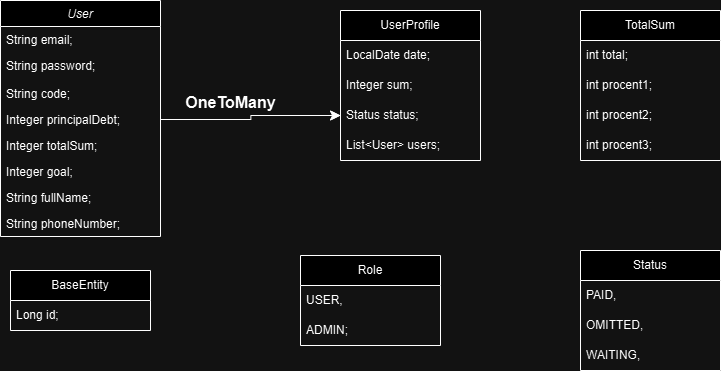

The diagram above was exported from draw.io. Its source (the exported page's mxGraphModel, read from the mxfile embedded in the PNG):
<mxGraphModel dx="1097" dy="597" grid="1" gridSize="10" guides="1" tooltips="1" connect="1" arrows="1" fold="1" page="1" pageScale="1" pageWidth="827" pageHeight="1169" math="0" shadow="0">
  <root>
    <mxCell id="WIyWlLk6GJQsqaUBKTNV-0" />
    <mxCell id="WIyWlLk6GJQsqaUBKTNV-1" parent="WIyWlLk6GJQsqaUBKTNV-0" />
    <mxCell id="zkfFHV4jXpPFQw0GAbJ--0" value="User" style="swimlane;fontStyle=2;align=center;verticalAlign=top;childLayout=stackLayout;horizontal=1;startSize=26;horizontalStack=0;resizeParent=1;resizeLast=0;collapsible=1;marginBottom=0;rounded=0;shadow=0;strokeWidth=1;" parent="WIyWlLk6GJQsqaUBKTNV-1" vertex="1">
      <mxGeometry x="40" y="30" width="160" height="236" as="geometry">
        <mxRectangle x="230" y="140" width="160" height="26" as="alternateBounds" />
      </mxGeometry>
    </mxCell>
    <mxCell id="zkfFHV4jXpPFQw0GAbJ--1" value="String email;" style="text;align=left;verticalAlign=top;spacingLeft=4;spacingRight=4;overflow=hidden;rotatable=0;points=[[0,0.5],[1,0.5]];portConstraint=eastwest;" parent="zkfFHV4jXpPFQw0GAbJ--0" vertex="1">
      <mxGeometry y="26" width="160" height="26" as="geometry" />
    </mxCell>
    <mxCell id="zkfFHV4jXpPFQw0GAbJ--2" value="String password;" style="text;align=left;verticalAlign=top;spacingLeft=4;spacingRight=4;overflow=hidden;rotatable=0;points=[[0,0.5],[1,0.5]];portConstraint=eastwest;rounded=0;shadow=0;html=0;" parent="zkfFHV4jXpPFQw0GAbJ--0" vertex="1">
      <mxGeometry y="52" width="160" height="28" as="geometry" />
    </mxCell>
    <mxCell id="zkfFHV4jXpPFQw0GAbJ--3" value="String code;" style="text;align=left;verticalAlign=top;spacingLeft=4;spacingRight=4;overflow=hidden;rotatable=0;points=[[0,0.5],[1,0.5]];portConstraint=eastwest;rounded=0;shadow=0;html=0;" parent="zkfFHV4jXpPFQw0GAbJ--0" vertex="1">
      <mxGeometry y="80" width="160" height="26" as="geometry" />
    </mxCell>
    <mxCell id="jsiHdzvPdAdToZB1YUVw-34" value="Integer principalDebt;" style="text;align=left;verticalAlign=top;spacingLeft=4;spacingRight=4;overflow=hidden;rotatable=0;points=[[0,0.5],[1,0.5]];portConstraint=eastwest;rounded=0;shadow=0;html=0;" vertex="1" parent="zkfFHV4jXpPFQw0GAbJ--0">
      <mxGeometry y="106" width="160" height="26" as="geometry" />
    </mxCell>
    <mxCell id="jsiHdzvPdAdToZB1YUVw-39" value="Integer totalSum;" style="text;align=left;verticalAlign=top;spacingLeft=4;spacingRight=4;overflow=hidden;rotatable=0;points=[[0,0.5],[1,0.5]];portConstraint=eastwest;rounded=0;shadow=0;html=0;" vertex="1" parent="zkfFHV4jXpPFQw0GAbJ--0">
      <mxGeometry y="132" width="160" height="26" as="geometry" />
    </mxCell>
    <mxCell id="jsiHdzvPdAdToZB1YUVw-40" value="Integer goal;" style="text;align=left;verticalAlign=top;spacingLeft=4;spacingRight=4;overflow=hidden;rotatable=0;points=[[0,0.5],[1,0.5]];portConstraint=eastwest;rounded=0;shadow=0;html=0;" vertex="1" parent="zkfFHV4jXpPFQw0GAbJ--0">
      <mxGeometry y="158" width="160" height="26" as="geometry" />
    </mxCell>
    <mxCell id="jsiHdzvPdAdToZB1YUVw-48" value="String fullName;" style="text;align=left;verticalAlign=top;spacingLeft=4;spacingRight=4;overflow=hidden;rotatable=0;points=[[0,0.5],[1,0.5]];portConstraint=eastwest;rounded=0;shadow=0;html=0;" vertex="1" parent="zkfFHV4jXpPFQw0GAbJ--0">
      <mxGeometry y="184" width="160" height="26" as="geometry" />
    </mxCell>
    <mxCell id="jsiHdzvPdAdToZB1YUVw-49" value="String phoneNumber;" style="text;align=left;verticalAlign=top;spacingLeft=4;spacingRight=4;overflow=hidden;rotatable=0;points=[[0,0.5],[1,0.5]];portConstraint=eastwest;rounded=0;shadow=0;html=0;" vertex="1" parent="zkfFHV4jXpPFQw0GAbJ--0">
      <mxGeometry y="210" width="160" height="26" as="geometry" />
    </mxCell>
    <mxCell id="jsiHdzvPdAdToZB1YUVw-0" value="BaseEntity" style="swimlane;fontStyle=0;childLayout=stackLayout;horizontal=1;startSize=30;horizontalStack=0;resizeParent=1;resizeParentMax=0;resizeLast=0;collapsible=1;marginBottom=0;whiteSpace=wrap;html=1;" vertex="1" parent="WIyWlLk6GJQsqaUBKTNV-1">
      <mxGeometry x="50" y="300" width="140" height="60" as="geometry" />
    </mxCell>
    <mxCell id="jsiHdzvPdAdToZB1YUVw-1" value="Long id;" style="text;strokeColor=none;fillColor=none;align=left;verticalAlign=middle;spacingLeft=4;spacingRight=4;overflow=hidden;points=[[0,0.5],[1,0.5]];portConstraint=eastwest;rotatable=0;whiteSpace=wrap;html=1;" vertex="1" parent="jsiHdzvPdAdToZB1YUVw-0">
      <mxGeometry y="30" width="140" height="30" as="geometry" />
    </mxCell>
    <mxCell id="jsiHdzvPdAdToZB1YUVw-5" value="Status" style="swimlane;fontStyle=0;childLayout=stackLayout;horizontal=1;startSize=30;horizontalStack=0;resizeParent=1;resizeParentMax=0;resizeLast=0;collapsible=1;marginBottom=0;whiteSpace=wrap;html=1;" vertex="1" parent="WIyWlLk6GJQsqaUBKTNV-1">
      <mxGeometry x="620" y="280" width="140" height="120" as="geometry" />
    </mxCell>
    <mxCell id="jsiHdzvPdAdToZB1YUVw-6" value="PAID," style="text;strokeColor=none;fillColor=none;align=left;verticalAlign=middle;spacingLeft=4;spacingRight=4;overflow=hidden;points=[[0,0.5],[1,0.5]];portConstraint=eastwest;rotatable=0;whiteSpace=wrap;html=1;" vertex="1" parent="jsiHdzvPdAdToZB1YUVw-5">
      <mxGeometry y="30" width="140" height="30" as="geometry" />
    </mxCell>
    <mxCell id="jsiHdzvPdAdToZB1YUVw-7" value="OMITTED," style="text;strokeColor=none;fillColor=none;align=left;verticalAlign=middle;spacingLeft=4;spacingRight=4;overflow=hidden;points=[[0,0.5],[1,0.5]];portConstraint=eastwest;rotatable=0;whiteSpace=wrap;html=1;" vertex="1" parent="jsiHdzvPdAdToZB1YUVw-5">
      <mxGeometry y="60" width="140" height="30" as="geometry" />
    </mxCell>
    <mxCell id="jsiHdzvPdAdToZB1YUVw-8" value="WAITING," style="text;strokeColor=none;fillColor=none;align=left;verticalAlign=middle;spacingLeft=4;spacingRight=4;overflow=hidden;points=[[0,0.5],[1,0.5]];portConstraint=eastwest;rotatable=0;whiteSpace=wrap;html=1;" vertex="1" parent="jsiHdzvPdAdToZB1YUVw-5">
      <mxGeometry y="90" width="140" height="30" as="geometry" />
    </mxCell>
    <mxCell id="jsiHdzvPdAdToZB1YUVw-17" value="Role" style="swimlane;fontStyle=0;childLayout=stackLayout;horizontal=1;startSize=30;horizontalStack=0;resizeParent=1;resizeParentMax=0;resizeLast=0;collapsible=1;marginBottom=0;whiteSpace=wrap;html=1;" vertex="1" parent="WIyWlLk6GJQsqaUBKTNV-1">
      <mxGeometry x="340" y="285" width="140" height="90" as="geometry" />
    </mxCell>
    <mxCell id="jsiHdzvPdAdToZB1YUVw-18" value="USER," style="text;strokeColor=none;fillColor=none;align=left;verticalAlign=middle;spacingLeft=4;spacingRight=4;overflow=hidden;points=[[0,0.5],[1,0.5]];portConstraint=eastwest;rotatable=0;whiteSpace=wrap;html=1;" vertex="1" parent="jsiHdzvPdAdToZB1YUVw-17">
      <mxGeometry y="30" width="140" height="30" as="geometry" />
    </mxCell>
    <mxCell id="jsiHdzvPdAdToZB1YUVw-19" value="ADMIN;" style="text;strokeColor=none;fillColor=none;align=left;verticalAlign=middle;spacingLeft=4;spacingRight=4;overflow=hidden;points=[[0,0.5],[1,0.5]];portConstraint=eastwest;rotatable=0;whiteSpace=wrap;html=1;" vertex="1" parent="jsiHdzvPdAdToZB1YUVw-17">
      <mxGeometry y="60" width="140" height="30" as="geometry" />
    </mxCell>
    <mxCell id="jsiHdzvPdAdToZB1YUVw-22" value="TotalSum" style="swimlane;fontStyle=0;childLayout=stackLayout;horizontal=1;startSize=30;horizontalStack=0;resizeParent=1;resizeParentMax=0;resizeLast=0;collapsible=1;marginBottom=0;whiteSpace=wrap;html=1;" vertex="1" parent="WIyWlLk6GJQsqaUBKTNV-1">
      <mxGeometry x="620" y="40" width="140" height="150" as="geometry" />
    </mxCell>
    <mxCell id="jsiHdzvPdAdToZB1YUVw-23" value="int total;" style="text;strokeColor=none;fillColor=none;align=left;verticalAlign=middle;spacingLeft=4;spacingRight=4;overflow=hidden;points=[[0,0.5],[1,0.5]];portConstraint=eastwest;rotatable=0;whiteSpace=wrap;html=1;" vertex="1" parent="jsiHdzvPdAdToZB1YUVw-22">
      <mxGeometry y="30" width="140" height="30" as="geometry" />
    </mxCell>
    <mxCell id="jsiHdzvPdAdToZB1YUVw-24" value="int procent1;" style="text;strokeColor=none;fillColor=none;align=left;verticalAlign=middle;spacingLeft=4;spacingRight=4;overflow=hidden;points=[[0,0.5],[1,0.5]];portConstraint=eastwest;rotatable=0;whiteSpace=wrap;html=1;" vertex="1" parent="jsiHdzvPdAdToZB1YUVw-22">
      <mxGeometry y="60" width="140" height="30" as="geometry" />
    </mxCell>
    <mxCell id="jsiHdzvPdAdToZB1YUVw-25" value="int procent2;" style="text;strokeColor=none;fillColor=none;align=left;verticalAlign=middle;spacingLeft=4;spacingRight=4;overflow=hidden;points=[[0,0.5],[1,0.5]];portConstraint=eastwest;rotatable=0;whiteSpace=wrap;html=1;" vertex="1" parent="jsiHdzvPdAdToZB1YUVw-22">
      <mxGeometry y="90" width="140" height="30" as="geometry" />
    </mxCell>
    <mxCell id="jsiHdzvPdAdToZB1YUVw-27" value="int procent3;" style="text;strokeColor=none;fillColor=none;align=left;verticalAlign=middle;spacingLeft=4;spacingRight=4;overflow=hidden;points=[[0,0.5],[1,0.5]];portConstraint=eastwest;rotatable=0;whiteSpace=wrap;html=1;" vertex="1" parent="jsiHdzvPdAdToZB1YUVw-22">
      <mxGeometry y="120" width="140" height="30" as="geometry" />
    </mxCell>
    <mxCell id="jsiHdzvPdAdToZB1YUVw-29" value="UserProfile" style="swimlane;fontStyle=0;childLayout=stackLayout;horizontal=1;startSize=30;horizontalStack=0;resizeParent=1;resizeParentMax=0;resizeLast=0;collapsible=1;marginBottom=0;whiteSpace=wrap;html=1;" vertex="1" parent="WIyWlLk6GJQsqaUBKTNV-1">
      <mxGeometry x="380" y="40" width="140" height="150" as="geometry" />
    </mxCell>
    <mxCell id="jsiHdzvPdAdToZB1YUVw-30" value="LocalDate date;" style="text;strokeColor=none;fillColor=none;align=left;verticalAlign=middle;spacingLeft=4;spacingRight=4;overflow=hidden;points=[[0,0.5],[1,0.5]];portConstraint=eastwest;rotatable=0;whiteSpace=wrap;html=1;" vertex="1" parent="jsiHdzvPdAdToZB1YUVw-29">
      <mxGeometry y="30" width="140" height="30" as="geometry" />
    </mxCell>
    <mxCell id="jsiHdzvPdAdToZB1YUVw-31" value="Integer sum;" style="text;strokeColor=none;fillColor=none;align=left;verticalAlign=middle;spacingLeft=4;spacingRight=4;overflow=hidden;points=[[0,0.5],[1,0.5]];portConstraint=eastwest;rotatable=0;whiteSpace=wrap;html=1;" vertex="1" parent="jsiHdzvPdAdToZB1YUVw-29">
      <mxGeometry y="60" width="140" height="30" as="geometry" />
    </mxCell>
    <mxCell id="jsiHdzvPdAdToZB1YUVw-47" style="edgeStyle=orthogonalEdgeStyle;rounded=0;orthogonalLoop=1;jettySize=auto;html=1;" edge="1" parent="jsiHdzvPdAdToZB1YUVw-29" source="jsiHdzvPdAdToZB1YUVw-32">
      <mxGeometry relative="1" as="geometry">
        <mxPoint y="105" as="targetPoint" />
        <Array as="points">
          <mxPoint x="-10" y="105" />
          <mxPoint x="-10" y="105" />
        </Array>
      </mxGeometry>
    </mxCell>
    <mxCell id="jsiHdzvPdAdToZB1YUVw-32" value="Status status;" style="text;strokeColor=none;fillColor=none;align=left;verticalAlign=middle;spacingLeft=4;spacingRight=4;overflow=hidden;points=[[0,0.5],[1,0.5]];portConstraint=eastwest;rotatable=0;whiteSpace=wrap;html=1;" vertex="1" parent="jsiHdzvPdAdToZB1YUVw-29">
      <mxGeometry y="90" width="140" height="30" as="geometry" />
    </mxCell>
    <mxCell id="jsiHdzvPdAdToZB1YUVw-33" value="List&amp;lt;User&amp;gt; users;" style="text;strokeColor=none;fillColor=none;align=left;verticalAlign=middle;spacingLeft=4;spacingRight=4;overflow=hidden;points=[[0,0.5],[1,0.5]];portConstraint=eastwest;rotatable=0;whiteSpace=wrap;html=1;" vertex="1" parent="jsiHdzvPdAdToZB1YUVw-29">
      <mxGeometry y="120" width="140" height="30" as="geometry" />
    </mxCell>
    <mxCell id="jsiHdzvPdAdToZB1YUVw-44" value="" style="edgeStyle=elbowEdgeStyle;elbow=horizontal;endArrow=classic;html=1;curved=0;rounded=0;endSize=8;startSize=8;exitX=1;exitY=0.5;exitDx=0;exitDy=0;entryX=0;entryY=0.5;entryDx=0;entryDy=0;" edge="1" parent="WIyWlLk6GJQsqaUBKTNV-1" source="jsiHdzvPdAdToZB1YUVw-34" target="jsiHdzvPdAdToZB1YUVw-32">
      <mxGeometry width="50" height="50" relative="1" as="geometry">
        <mxPoint x="340" y="250" as="sourcePoint" />
        <mxPoint x="370" y="149" as="targetPoint" />
      </mxGeometry>
    </mxCell>
    <mxCell id="jsiHdzvPdAdToZB1YUVw-46" value="&lt;span style=&quot;font-size: 16px;&quot;&gt;OneToMany&lt;/span&gt;" style="text;strokeColor=none;fillColor=none;html=1;fontSize=24;fontStyle=1;verticalAlign=middle;align=center;" vertex="1" parent="WIyWlLk6GJQsqaUBKTNV-1">
      <mxGeometry x="220" y="110" width="100" height="40" as="geometry" />
    </mxCell>
  </root>
</mxGraphModel>